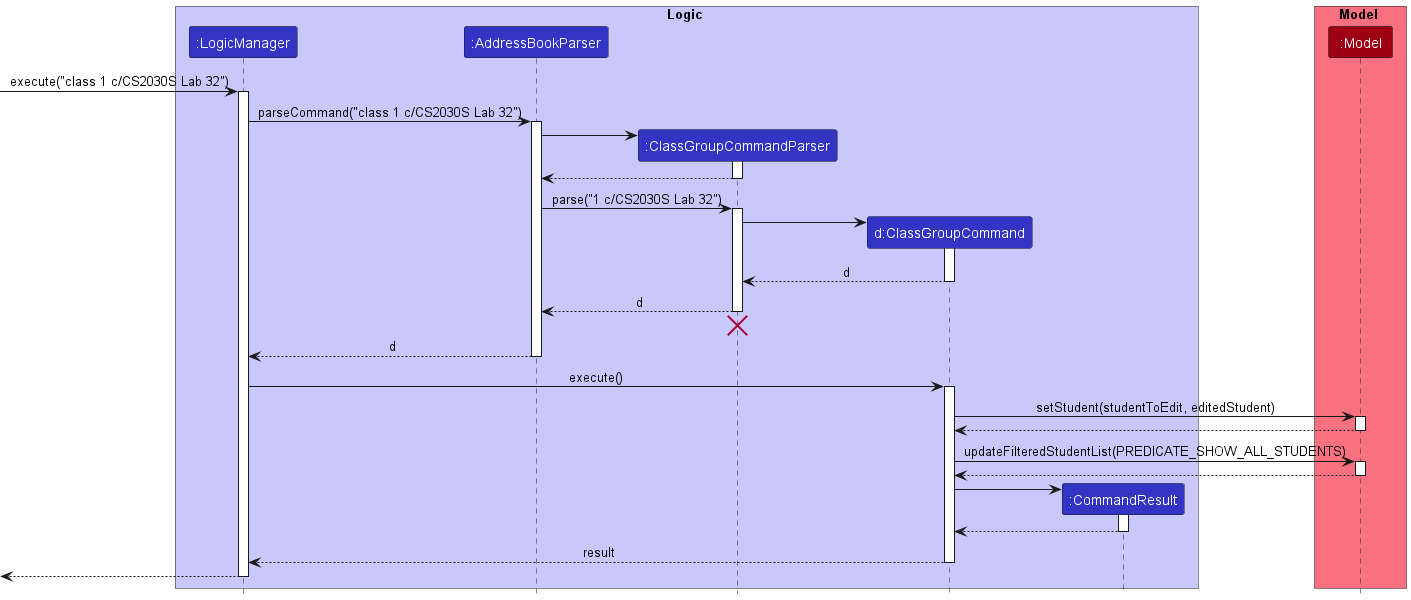

The diagram above was rendered by PlantUML. Its source (embedded in the PNG):
@startuml
!include style.puml

box Logic LOGIC_COLOR_T1
participant ":LogicManager" as LogicManager LOGIC_COLOR
participant ":AddressBookParser" as AddressBookParser LOGIC_COLOR
participant ":ClassGroupCommandParser" as ClassGroupCommandParser LOGIC_COLOR
participant "d:ClassGroupCommand" as ClassGroupCommand LOGIC_COLOR
participant ":CommandResult" as CommandResult LOGIC_COLOR
end box

box Model MODEL_COLOR_T1
participant ":Model" as Model MODEL_COLOR
end box

[-> LogicManager : execute("class 1 c/CS2030S Lab 32")
activate LogicManager

LogicManager -> AddressBookParser : parseCommand("class 1 c/CS2030S Lab 32")
activate AddressBookParser

create ClassGroupCommandParser
AddressBookParser -> ClassGroupCommandParser
activate ClassGroupCommandParser

ClassGroupCommandParser --> AddressBookParser
deactivate ClassGroupCommandParser

AddressBookParser -> ClassGroupCommandParser : parse("1 c/CS2030S Lab 32")
activate ClassGroupCommandParser

create ClassGroupCommand
ClassGroupCommandParser -> ClassGroupCommand
activate ClassGroupCommand

ClassGroupCommand --> ClassGroupCommandParser : d
deactivate ClassGroupCommand

ClassGroupCommandParser --> AddressBookParser : d
deactivate ClassGroupCommandParser
'Hidden arrow to position the destroy marker below the end of the activation bar.
ClassGroupCommandParser -[hidden]-> AddressBookParser
destroy ClassGroupCommandParser

AddressBookParser --> LogicManager : d
deactivate AddressBookParser

LogicManager -> ClassGroupCommand : execute()
activate ClassGroupCommand

ClassGroupCommand -> Model : setStudent(studentToEdit, editedStudent)
activate Model

Model --> ClassGroupCommand
deactivate Model

ClassGroupCommand -> Model : updateFilteredStudentList(PREDICATE_SHOW_ALL_STUDENTS)
activate Model

Model --> ClassGroupCommand
deactivate Model

create CommandResult
ClassGroupCommand -> CommandResult
activate CommandResult

CommandResult --> ClassGroupCommand
deactivate CommandResult

ClassGroupCommand --> LogicManager : result
deactivate ClassGroupCommand

[<--LogicManager
deactivate LogicManager
@enduml